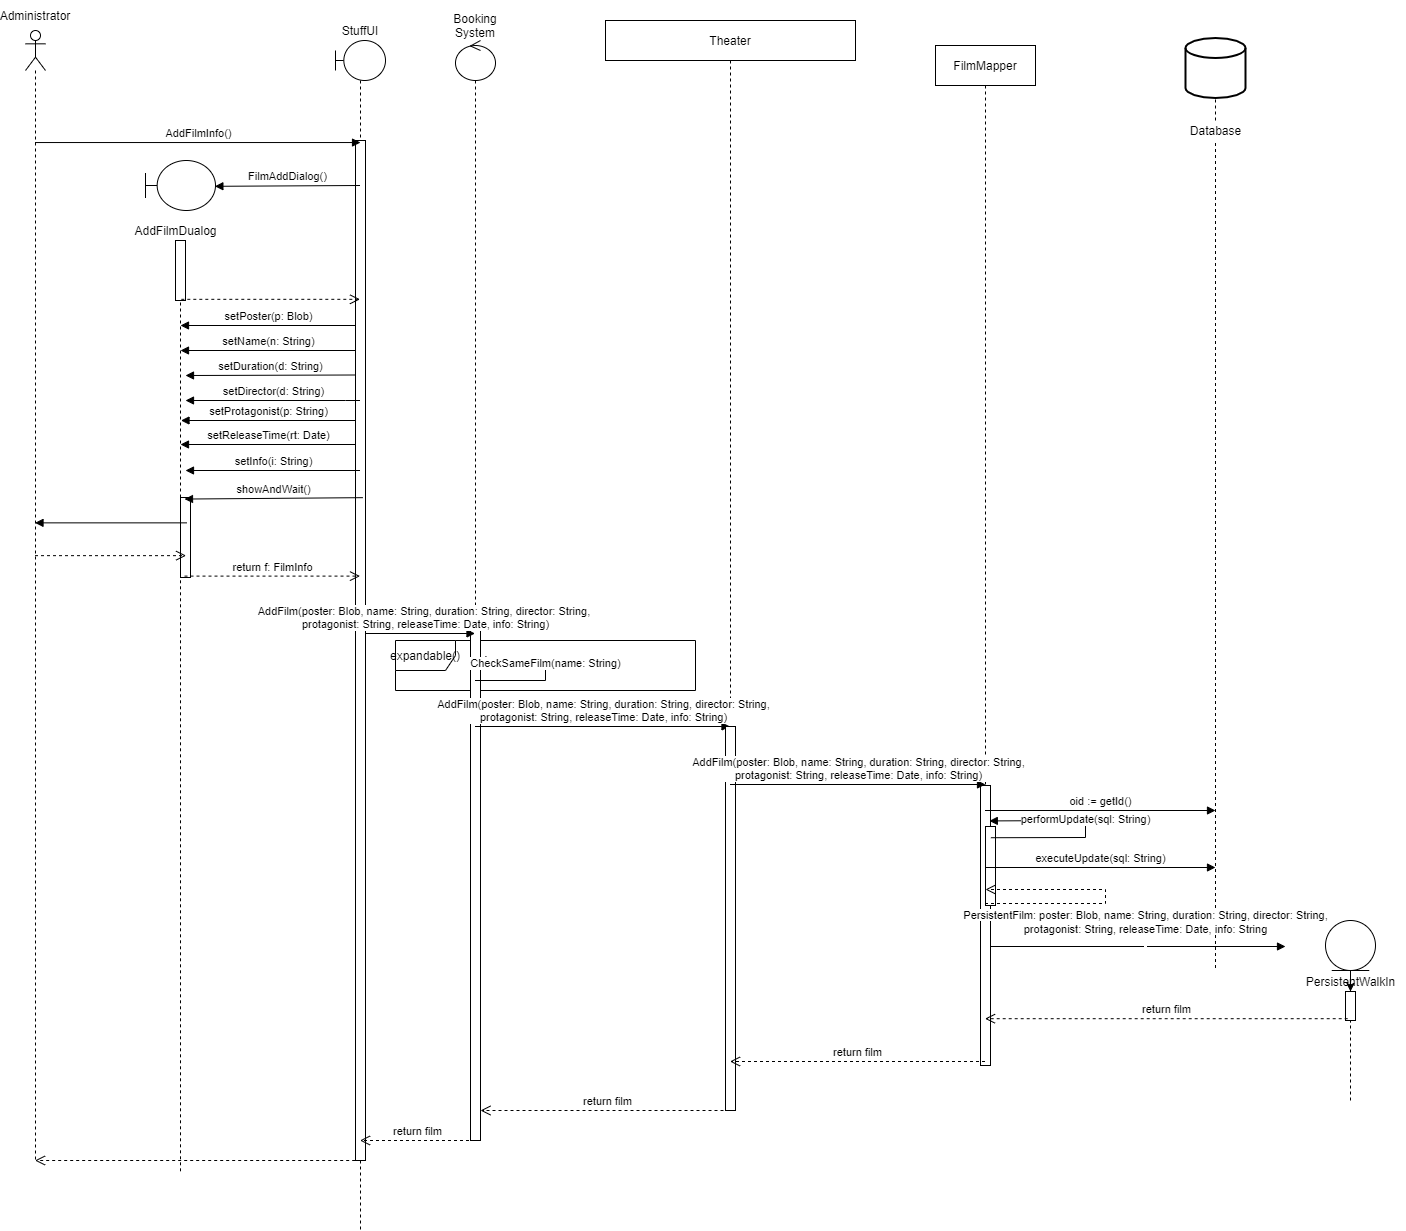

The diagram above was exported from draw.io. Its source (the exported page's mxGraphModel, read from the mxfile embedded in the PNG):
<mxGraphModel dx="2169" dy="856" grid="1" gridSize="10" guides="1" tooltips="1" connect="1" arrows="1" fold="1" page="1" pageScale="1" pageWidth="827" pageHeight="1169" math="0" shadow="0">
  <root>
    <mxCell id="0" />
    <mxCell id="1" parent="0" />
    <mxCell id="bYASOzTROoZrWn7PkKHO-81" value="expandable()" style="shape=umlFrame;whiteSpace=wrap;html=1;" parent="1" vertex="1">
      <mxGeometry x="250" y="650" width="300" height="50" as="geometry" />
    </mxCell>
    <mxCell id="bYASOzTROoZrWn7PkKHO-4" value="" style="shape=umlLifeline;participant=umlActor;perimeter=lifelinePerimeter;whiteSpace=wrap;html=1;container=1;collapsible=0;recursiveResize=0;verticalAlign=top;spacingTop=36;outlineConnect=0;" parent="1" vertex="1">
      <mxGeometry x="-120" y="40" width="20" height="1130" as="geometry" />
    </mxCell>
    <mxCell id="bYASOzTROoZrWn7PkKHO-5" value="Administrator" style="text;html=1;strokeColor=none;fillColor=none;align=center;verticalAlign=middle;whiteSpace=wrap;rounded=0;" parent="1" vertex="1">
      <mxGeometry x="-140" y="10" width="60" height="30" as="geometry" />
    </mxCell>
    <mxCell id="bYASOzTROoZrWn7PkKHO-6" value="" style="shape=umlLifeline;participant=umlControl;perimeter=lifelinePerimeter;whiteSpace=wrap;html=1;container=1;collapsible=0;recursiveResize=0;verticalAlign=top;spacingTop=36;outlineConnect=0;" parent="1" vertex="1">
      <mxGeometry x="310" y="50" width="40" height="1100" as="geometry" />
    </mxCell>
    <mxCell id="bYASOzTROoZrWn7PkKHO-7" value="" style="html=1;points=[];perimeter=orthogonalPerimeter;" parent="bYASOzTROoZrWn7PkKHO-6" vertex="1">
      <mxGeometry x="15" y="585" width="10" height="515" as="geometry" />
    </mxCell>
    <mxCell id="bYASOzTROoZrWn7PkKHO-83" value="CheckSameFilm(name: String)" style="html=1;verticalAlign=bottom;endArrow=block;rounded=0;entryX=0.76;entryY=0.353;entryDx=0;entryDy=0;entryPerimeter=0;" parent="bYASOzTROoZrWn7PkKHO-6" edge="1">
      <mxGeometry width="80" relative="1" as="geometry">
        <mxPoint x="19.5" y="640" as="sourcePoint" />
        <mxPoint x="22.59999999999991" y="619.72" as="targetPoint" />
        <Array as="points">
          <mxPoint x="90" y="640" />
          <mxPoint x="90" y="620" />
        </Array>
      </mxGeometry>
    </mxCell>
    <mxCell id="bYASOzTROoZrWn7PkKHO-11" value="Booking&lt;br&gt;System" style="text;html=1;strokeColor=none;fillColor=none;align=center;verticalAlign=middle;whiteSpace=wrap;rounded=0;" parent="1" vertex="1">
      <mxGeometry x="300" y="20" width="60" height="30" as="geometry" />
    </mxCell>
    <mxCell id="bYASOzTROoZrWn7PkKHO-12" value="" style="shape=umlLifeline;participant=umlBoundary;perimeter=lifelinePerimeter;whiteSpace=wrap;html=1;container=1;collapsible=0;recursiveResize=0;verticalAlign=top;spacingTop=36;outlineConnect=0;" parent="1" vertex="1">
      <mxGeometry x="190" y="50" width="50" height="1190" as="geometry" />
    </mxCell>
    <mxCell id="bYASOzTROoZrWn7PkKHO-13" value="" style="html=1;points=[];perimeter=orthogonalPerimeter;" parent="bYASOzTROoZrWn7PkKHO-12" vertex="1">
      <mxGeometry x="20" y="100" width="10" height="1020" as="geometry" />
    </mxCell>
    <mxCell id="bYASOzTROoZrWn7PkKHO-78" value="setProtagonist(p: String)" style="html=1;verticalAlign=bottom;endArrow=block;rounded=0;" parent="bYASOzTROoZrWn7PkKHO-12" edge="1">
      <mxGeometry width="80" relative="1" as="geometry">
        <mxPoint x="20" y="380" as="sourcePoint" />
        <mxPoint x="-154.5" y="380" as="targetPoint" />
      </mxGeometry>
    </mxCell>
    <mxCell id="bYASOzTROoZrWn7PkKHO-15" value="StuffUI" style="text;html=1;strokeColor=none;fillColor=none;align=center;verticalAlign=middle;whiteSpace=wrap;rounded=0;" parent="1" vertex="1">
      <mxGeometry x="185" y="25" width="60" height="30" as="geometry" />
    </mxCell>
    <mxCell id="bYASOzTROoZrWn7PkKHO-16" value="AddFilmInfo()" style="html=1;verticalAlign=bottom;endArrow=block;rounded=0;entryX=0.503;entryY=0.002;entryDx=0;entryDy=0;entryPerimeter=0;" parent="1" source="bYASOzTROoZrWn7PkKHO-4" target="bYASOzTROoZrWn7PkKHO-13" edge="1">
      <mxGeometry width="80" relative="1" as="geometry">
        <mxPoint x="440" y="80" as="sourcePoint" />
        <mxPoint x="520" y="80" as="targetPoint" />
      </mxGeometry>
    </mxCell>
    <mxCell id="bYASOzTROoZrWn7PkKHO-18" value="Theater" style="shape=umlLifeline;perimeter=lifelinePerimeter;whiteSpace=wrap;html=1;container=0;collapsible=0;recursiveResize=0;outlineConnect=0;" parent="1" vertex="1">
      <mxGeometry x="460" y="30" width="250" height="1080" as="geometry" />
    </mxCell>
    <mxCell id="bYASOzTROoZrWn7PkKHO-22" value="FilmMapper" style="shape=umlLifeline;perimeter=lifelinePerimeter;whiteSpace=wrap;html=1;container=1;collapsible=0;recursiveResize=0;outlineConnect=0;" parent="1" vertex="1">
      <mxGeometry x="790" y="55" width="100" height="1020" as="geometry" />
    </mxCell>
    <mxCell id="bYASOzTROoZrWn7PkKHO-90" value="" style="html=1;points=[];perimeter=orthogonalPerimeter;" parent="bYASOzTROoZrWn7PkKHO-22" vertex="1">
      <mxGeometry x="45" y="740" width="10" height="280" as="geometry" />
    </mxCell>
    <mxCell id="bYASOzTROoZrWn7PkKHO-95" value="" style="html=1;points=[];perimeter=orthogonalPerimeter;" parent="bYASOzTROoZrWn7PkKHO-22" vertex="1">
      <mxGeometry x="50" y="781" width="10" height="79" as="geometry" />
    </mxCell>
    <mxCell id="bYASOzTROoZrWn7PkKHO-96" value="performUpdate(sql: String)" style="html=1;verticalAlign=bottom;endArrow=block;rounded=0;entryX=0.38;entryY=0.157;entryDx=0;entryDy=0;entryPerimeter=0;exitX=0.54;exitY=0.437;exitDx=0;exitDy=0;exitPerimeter=0;" parent="bYASOzTROoZrWn7PkKHO-22" edge="1">
      <mxGeometry width="80" relative="1" as="geometry">
        <mxPoint x="55.40000000000009" y="792.22" as="sourcePoint" />
        <mxPoint x="53.80000000000018" y="775.4200000000001" as="targetPoint" />
        <Array as="points">
          <mxPoint x="150" y="792" />
          <mxPoint x="150" y="775" />
        </Array>
      </mxGeometry>
    </mxCell>
    <mxCell id="bYASOzTROoZrWn7PkKHO-25" value="" style="strokeWidth=2;html=1;shape=mxgraph.flowchart.database;whiteSpace=wrap;" parent="1" vertex="1">
      <mxGeometry x="1040" y="47.5" width="60" height="60" as="geometry" />
    </mxCell>
    <mxCell id="bYASOzTROoZrWn7PkKHO-26" value="" style="endArrow=none;dashed=1;html=1;rounded=0;entryX=0.5;entryY=1;entryDx=0;entryDy=0;entryPerimeter=0;startArrow=none;" parent="1" source="bYASOzTROoZrWn7PkKHO-85" target="bYASOzTROoZrWn7PkKHO-25" edge="1">
      <mxGeometry width="50" height="50" relative="1" as="geometry">
        <mxPoint x="1070" y="977.5" as="sourcePoint" />
        <mxPoint x="860" y="287.5" as="targetPoint" />
      </mxGeometry>
    </mxCell>
    <mxCell id="bYASOzTROoZrWn7PkKHO-42" value="AddFilm(&lt;span style=&quot;font-size: 11px&quot;&gt;poster: Blob,&amp;nbsp;&lt;/span&gt;name: String, duration: String, director: String, &lt;br&gt;protagonist: String, releaseTime: Date, info: String)" style="html=1;verticalAlign=bottom;endArrow=block;rounded=0;" parent="1" edge="1">
      <mxGeometry x="0.0959" relative="1" as="geometry">
        <mxPoint x="220" y="643" as="sourcePoint" />
        <mxPoint x="329.5" y="643" as="targetPoint" />
        <mxPoint as="offset" />
      </mxGeometry>
    </mxCell>
    <mxCell id="bYASOzTROoZrWn7PkKHO-53" value="" style="html=1;verticalAlign=bottom;endArrow=open;dashed=1;endSize=8;rounded=0;exitX=0.567;exitY=1;exitDx=0;exitDy=0;exitPerimeter=0;" parent="1" source="bYASOzTROoZrWn7PkKHO-13" target="bYASOzTROoZrWn7PkKHO-4" edge="1">
      <mxGeometry relative="1" as="geometry">
        <mxPoint x="370" y="820" as="sourcePoint" />
        <mxPoint x="290" y="820" as="targetPoint" />
      </mxGeometry>
    </mxCell>
    <mxCell id="bYASOzTROoZrWn7PkKHO-54" value="FilmAddDialog()" style="html=1;verticalAlign=bottom;endArrow=block;rounded=0;entryX=0.991;entryY=0.516;entryDx=0;entryDy=0;entryPerimeter=0;" parent="1" target="bYASOzTROoZrWn7PkKHO-55" edge="1">
      <mxGeometry width="80" relative="1" as="geometry">
        <mxPoint x="214.5" y="195" as="sourcePoint" />
        <mxPoint x="49.28571428571422" y="195" as="targetPoint" />
      </mxGeometry>
    </mxCell>
    <mxCell id="bYASOzTROoZrWn7PkKHO-55" value="" style="shape=umlBoundary;whiteSpace=wrap;html=1;" parent="1" vertex="1">
      <mxGeometry y="170" width="70" height="50" as="geometry" />
    </mxCell>
    <mxCell id="bYASOzTROoZrWn7PkKHO-56" value="AddFilmDualog" style="text;html=1;align=center;verticalAlign=middle;resizable=0;points=[];autosize=1;strokeColor=none;fillColor=none;" parent="1" vertex="1">
      <mxGeometry x="-20" y="230" width="100" height="20" as="geometry" />
    </mxCell>
    <mxCell id="bYASOzTROoZrWn7PkKHO-57" value="" style="endArrow=none;dashed=1;html=1;rounded=0;startArrow=none;" parent="1" source="bYASOzTROoZrWn7PkKHO-64" edge="1">
      <mxGeometry width="50" height="50" relative="1" as="geometry">
        <mxPoint x="35" y="962" as="sourcePoint" />
        <mxPoint x="35" y="300" as="targetPoint" />
      </mxGeometry>
    </mxCell>
    <mxCell id="bYASOzTROoZrWn7PkKHO-58" value="" style="html=1;points=[];perimeter=orthogonalPerimeter;" parent="1" vertex="1">
      <mxGeometry x="30" y="250" width="10" height="60" as="geometry" />
    </mxCell>
    <mxCell id="bYASOzTROoZrWn7PkKHO-63" value="" style="html=1;verticalAlign=bottom;endArrow=open;dashed=1;endSize=8;rounded=0;exitX=0.58;exitY=0.897;exitDx=0;exitDy=0;exitPerimeter=0;" parent="1" edge="1">
      <mxGeometry relative="1" as="geometry">
        <mxPoint x="35.799999999999955" y="308.82000000000005" as="sourcePoint" />
        <mxPoint x="214.5" y="308.82000000000005" as="targetPoint" />
      </mxGeometry>
    </mxCell>
    <mxCell id="bYASOzTROoZrWn7PkKHO-64" value="" style="html=1;points=[];perimeter=orthogonalPerimeter;" parent="1" vertex="1">
      <mxGeometry x="35" y="507" width="10" height="80" as="geometry" />
    </mxCell>
    <mxCell id="bYASOzTROoZrWn7PkKHO-65" value="" style="endArrow=none;dashed=1;html=1;rounded=0;" parent="1" target="bYASOzTROoZrWn7PkKHO-64" edge="1">
      <mxGeometry width="50" height="50" relative="1" as="geometry">
        <mxPoint x="35" y="1180.800048828125" as="sourcePoint" />
        <mxPoint x="35" y="300" as="targetPoint" />
      </mxGeometry>
    </mxCell>
    <mxCell id="bYASOzTROoZrWn7PkKHO-66" value="showAndWait()" style="html=1;verticalAlign=bottom;endArrow=block;rounded=0;entryX=0.4;entryY=0.205;entryDx=0;entryDy=0;entryPerimeter=0;exitX=0.74;exitY=0.396;exitDx=0;exitDy=0;exitPerimeter=0;" parent="1" edge="1">
      <mxGeometry width="80" relative="1" as="geometry">
        <mxPoint x="217.4000000000001" y="507.1600000000001" as="sourcePoint" />
        <mxPoint x="39" y="508.54999999999995" as="targetPoint" />
      </mxGeometry>
    </mxCell>
    <mxCell id="bYASOzTROoZrWn7PkKHO-67" value="" style="html=1;verticalAlign=bottom;endArrow=block;rounded=0;exitX=0.64;exitY=0.608;exitDx=0;exitDy=0;exitPerimeter=0;" parent="1" edge="1">
      <mxGeometry width="80" relative="1" as="geometry">
        <mxPoint x="41.40000000000009" y="532.36" as="sourcePoint" />
        <mxPoint x="-110.5" y="532.36" as="targetPoint" />
      </mxGeometry>
    </mxCell>
    <mxCell id="bYASOzTROoZrWn7PkKHO-70" value="" style="html=1;verticalAlign=bottom;endArrow=open;dashed=1;endSize=8;rounded=0;entryX=0.56;entryY=0.895;entryDx=0;entryDy=0;entryPerimeter=0;" parent="1" edge="1">
      <mxGeometry relative="1" as="geometry">
        <mxPoint x="-110.5" y="565.1500000000001" as="sourcePoint" />
        <mxPoint x="40.59999999999991" y="565.1500000000001" as="targetPoint" />
      </mxGeometry>
    </mxCell>
    <mxCell id="bYASOzTROoZrWn7PkKHO-71" value="return f: FilmInfo" style="html=1;verticalAlign=bottom;endArrow=open;dashed=1;endSize=8;rounded=0;exitX=0.4;exitY=0.933;exitDx=0;exitDy=0;exitPerimeter=0;" parent="1" edge="1">
      <mxGeometry relative="1" as="geometry">
        <mxPoint x="39" y="585.6100000000001" as="sourcePoint" />
        <mxPoint x="214.5" y="585.6100000000001" as="targetPoint" />
      </mxGeometry>
    </mxCell>
    <mxCell id="bYASOzTROoZrWn7PkKHO-74" value="setDirector(d: String)" style="html=1;verticalAlign=bottom;endArrow=block;rounded=0;" parent="1" edge="1">
      <mxGeometry width="80" relative="1" as="geometry">
        <mxPoint x="214.5" y="410" as="sourcePoint" />
        <mxPoint x="40" y="410" as="targetPoint" />
        <Array as="points">
          <mxPoint x="200" y="410" />
        </Array>
      </mxGeometry>
    </mxCell>
    <mxCell id="bYASOzTROoZrWn7PkKHO-75" value="setPoster(p: Blob)" style="html=1;verticalAlign=bottom;endArrow=block;rounded=0;" parent="1" edge="1">
      <mxGeometry width="80" relative="1" as="geometry">
        <mxPoint x="209.5" y="335" as="sourcePoint" />
        <mxPoint x="35" y="335" as="targetPoint" />
      </mxGeometry>
    </mxCell>
    <mxCell id="bYASOzTROoZrWn7PkKHO-76" value="setName(n: String)" style="html=1;verticalAlign=bottom;endArrow=block;rounded=0;" parent="1" edge="1">
      <mxGeometry width="80" relative="1" as="geometry">
        <mxPoint x="209.5" y="360" as="sourcePoint" />
        <mxPoint x="35" y="360" as="targetPoint" />
      </mxGeometry>
    </mxCell>
    <mxCell id="bYASOzTROoZrWn7PkKHO-77" value="setDuration(d: String)" style="html=1;verticalAlign=bottom;endArrow=block;rounded=0;" parent="1" edge="1">
      <mxGeometry width="80" relative="1" as="geometry">
        <mxPoint x="209.5" y="384.5" as="sourcePoint" />
        <mxPoint x="40" y="385" as="targetPoint" />
      </mxGeometry>
    </mxCell>
    <mxCell id="bYASOzTROoZrWn7PkKHO-79" value="setReleaseTime(rt: Date)" style="html=1;verticalAlign=bottom;endArrow=block;rounded=0;" parent="1" edge="1">
      <mxGeometry width="80" relative="1" as="geometry">
        <mxPoint x="209.5" y="454" as="sourcePoint" />
        <mxPoint x="35" y="454" as="targetPoint" />
      </mxGeometry>
    </mxCell>
    <mxCell id="bYASOzTROoZrWn7PkKHO-80" value="setInfo(i: String)" style="html=1;verticalAlign=bottom;endArrow=block;rounded=0;" parent="1" edge="1">
      <mxGeometry width="80" relative="1" as="geometry">
        <mxPoint x="214.5" y="480" as="sourcePoint" />
        <mxPoint x="40" y="480" as="targetPoint" />
      </mxGeometry>
    </mxCell>
    <mxCell id="bYASOzTROoZrWn7PkKHO-84" value="AddFilm(poster: Blob,&amp;nbsp;name: String, duration: String, director: String,&lt;br&gt;protagonist: String, releaseTime: Date, info: String)" style="html=1;verticalAlign=bottom;endArrow=block;rounded=0;" parent="1" edge="1">
      <mxGeometry width="80" relative="1" as="geometry">
        <mxPoint x="329.5" y="736" as="sourcePoint" />
        <mxPoint x="584.5" y="736" as="targetPoint" />
      </mxGeometry>
    </mxCell>
    <mxCell id="bYASOzTROoZrWn7PkKHO-85" value="Database" style="text;html=1;align=center;verticalAlign=middle;resizable=0;points=[];autosize=1;strokeColor=none;fillColor=none;" parent="1" vertex="1">
      <mxGeometry x="1035" y="130" width="70" height="20" as="geometry" />
    </mxCell>
    <mxCell id="bYASOzTROoZrWn7PkKHO-87" value="" style="endArrow=none;dashed=1;html=1;rounded=0;entryX=0.5;entryY=1;entryDx=0;entryDy=0;entryPerimeter=0;startArrow=none;" parent="1" target="bYASOzTROoZrWn7PkKHO-85" edge="1">
      <mxGeometry width="50" height="50" relative="1" as="geometry">
        <mxPoint x="1070" y="977.5" as="sourcePoint" />
        <mxPoint x="1070" y="107.5" as="targetPoint" />
      </mxGeometry>
    </mxCell>
    <mxCell id="bYASOzTROoZrWn7PkKHO-88" value="" style="html=1;points=[];perimeter=orthogonalPerimeter;" parent="1" vertex="1">
      <mxGeometry x="580" y="736" width="10" height="384" as="geometry" />
    </mxCell>
    <mxCell id="bYASOzTROoZrWn7PkKHO-89" value="AddFilm(poster: Blob,&amp;nbsp;name: String, duration: String, director: String,&lt;br&gt;protagonist: String, releaseTime: Date, info: String)" style="html=1;verticalAlign=bottom;endArrow=block;rounded=0;" parent="1" edge="1">
      <mxGeometry width="80" relative="1" as="geometry">
        <mxPoint x="584.5" y="794" as="sourcePoint" />
        <mxPoint x="840" y="794" as="targetPoint" />
      </mxGeometry>
    </mxCell>
    <mxCell id="bYASOzTROoZrWn7PkKHO-93" value="oid := getId()" style="html=1;verticalAlign=bottom;endArrow=block;rounded=0;" parent="1" source="bYASOzTROoZrWn7PkKHO-22" edge="1">
      <mxGeometry width="80" relative="1" as="geometry">
        <mxPoint x="730" y="880" as="sourcePoint" />
        <mxPoint x="1070" y="820" as="targetPoint" />
      </mxGeometry>
    </mxCell>
    <mxCell id="bYASOzTROoZrWn7PkKHO-97" value="executeUpdate(sql: String)" style="html=1;verticalAlign=bottom;endArrow=block;rounded=0;" parent="1" edge="1">
      <mxGeometry width="80" relative="1" as="geometry">
        <mxPoint x="839.5" y="877" as="sourcePoint" />
        <mxPoint x="1070" y="877" as="targetPoint" />
      </mxGeometry>
    </mxCell>
    <mxCell id="bYASOzTROoZrWn7PkKHO-100" value="" style="html=1;verticalAlign=bottom;endArrow=open;dashed=1;endSize=8;rounded=0;" parent="1" edge="1">
      <mxGeometry relative="1" as="geometry">
        <mxPoint x="839.5" y="913" as="sourcePoint" />
        <mxPoint x="840" y="899" as="targetPoint" />
        <Array as="points">
          <mxPoint x="960" y="913" />
          <mxPoint x="960" y="899" />
        </Array>
      </mxGeometry>
    </mxCell>
    <mxCell id="bYASOzTROoZrWn7PkKHO-110" style="edgeStyle=orthogonalEdgeStyle;rounded=0;orthogonalLoop=1;jettySize=auto;html=1;exitX=1;exitY=1;exitDx=0;exitDy=0;" parent="1" source="bYASOzTROoZrWn7PkKHO-101" edge="1">
      <mxGeometry relative="1" as="geometry">
        <mxPoint x="1205" y="1001" as="targetPoint" />
      </mxGeometry>
    </mxCell>
    <mxCell id="bYASOzTROoZrWn7PkKHO-101" value="" style="ellipse;shape=umlEntity;whiteSpace=wrap;html=1;" parent="1" vertex="1">
      <mxGeometry x="1180" y="930" width="50" height="50" as="geometry" />
    </mxCell>
    <mxCell id="bYASOzTROoZrWn7PkKHO-102" value="PersistentWalkIn" style="text;html=1;align=center;verticalAlign=middle;resizable=0;points=[];autosize=1;strokeColor=none;fillColor=none;" parent="1" vertex="1">
      <mxGeometry x="1150" y="981" width="110" height="20" as="geometry" />
    </mxCell>
    <mxCell id="bYASOzTROoZrWn7PkKHO-103" value="" style="endArrow=none;dashed=1;html=1;rounded=0;startArrow=none;" parent="1" source="bYASOzTROoZrWn7PkKHO-104" target="bYASOzTROoZrWn7PkKHO-101" edge="1">
      <mxGeometry width="50" height="50" relative="1" as="geometry">
        <mxPoint x="1205" y="1110" as="sourcePoint" />
        <mxPoint x="1210" y="910" as="targetPoint" />
      </mxGeometry>
    </mxCell>
    <mxCell id="bYASOzTROoZrWn7PkKHO-104" value="" style="html=1;points=[];perimeter=orthogonalPerimeter;" parent="1" vertex="1">
      <mxGeometry x="1200" y="1001" width="10" height="29" as="geometry" />
    </mxCell>
    <mxCell id="bYASOzTROoZrWn7PkKHO-105" value="" style="endArrow=none;dashed=1;html=1;rounded=0;" parent="1" target="bYASOzTROoZrWn7PkKHO-104" edge="1">
      <mxGeometry width="50" height="50" relative="1" as="geometry">
        <mxPoint x="1205" y="1110" as="sourcePoint" />
        <mxPoint x="1205" y="830" as="targetPoint" />
      </mxGeometry>
    </mxCell>
    <mxCell id="bYASOzTROoZrWn7PkKHO-106" value="" style="html=1;verticalAlign=bottom;endArrow=block;rounded=0;exitX=0.8;exitY=0.592;exitDx=0;exitDy=0;exitPerimeter=0;" parent="1" edge="1">
      <mxGeometry width="80" relative="1" as="geometry">
        <mxPoint x="845" y="956" as="sourcePoint" />
        <mxPoint x="1140" y="956" as="targetPoint" />
      </mxGeometry>
    </mxCell>
    <mxCell id="bYASOzTROoZrWn7PkKHO-107" value="&lt;span style=&quot;font-size: 11px ; background-color: rgb(255 , 255 , 255)&quot;&gt;PersistentFilm: poster: Blob,&amp;nbsp;name: String, duration: String, director: String,&lt;/span&gt;&lt;br style=&quot;font-size: 11px&quot;&gt;&lt;span style=&quot;font-size: 11px ; background-color: rgb(255 , 255 , 255)&quot;&gt;protagonist: String, releaseTime: Date, info: String&lt;/span&gt;&lt;br style=&quot;font-size: 11px&quot;&gt;&lt;span style=&quot;font-size: 11px ; background-color: rgb(255 , 255 , 255)&quot;&gt;&amp;nbsp;&lt;/span&gt;" style="text;html=1;align=center;verticalAlign=middle;resizable=0;points=[];autosize=1;strokeColor=none;fillColor=none;" parent="1" vertex="1">
      <mxGeometry x="795" y="913" width="410" height="50" as="geometry" />
    </mxCell>
    <mxCell id="bYASOzTROoZrWn7PkKHO-108" value="return film" style="html=1;verticalAlign=bottom;endArrow=open;dashed=1;endSize=8;rounded=0;exitX=0.22;exitY=0.869;exitDx=0;exitDy=0;exitPerimeter=0;" parent="1" edge="1">
      <mxGeometry relative="1" as="geometry">
        <mxPoint x="1202.1999999999998" y="1028.201" as="sourcePoint" />
        <mxPoint x="839.5" y="1028.201" as="targetPoint" />
      </mxGeometry>
    </mxCell>
    <mxCell id="bYASOzTROoZrWn7PkKHO-112" value="return film" style="html=1;verticalAlign=bottom;endArrow=open;dashed=1;endSize=8;rounded=0;" parent="1" edge="1">
      <mxGeometry relative="1" as="geometry">
        <mxPoint x="839.5" y="1071" as="sourcePoint" />
        <mxPoint x="584.5" y="1071" as="targetPoint" />
      </mxGeometry>
    </mxCell>
    <mxCell id="bYASOzTROoZrWn7PkKHO-113" value="return film" style="html=1;verticalAlign=bottom;endArrow=open;dashed=1;endSize=8;rounded=0;" parent="1" edge="1">
      <mxGeometry relative="1" as="geometry">
        <mxPoint x="590" y="1120" as="sourcePoint" />
        <mxPoint x="335" y="1120" as="targetPoint" />
      </mxGeometry>
    </mxCell>
    <mxCell id="bYASOzTROoZrWn7PkKHO-114" value="return film" style="html=1;verticalAlign=bottom;endArrow=open;dashed=1;endSize=8;rounded=0;" parent="1" edge="1">
      <mxGeometry relative="1" as="geometry">
        <mxPoint x="329.5" y="1150" as="sourcePoint" />
        <mxPoint x="214.5" y="1150" as="targetPoint" />
      </mxGeometry>
    </mxCell>
  </root>
</mxGraphModel>